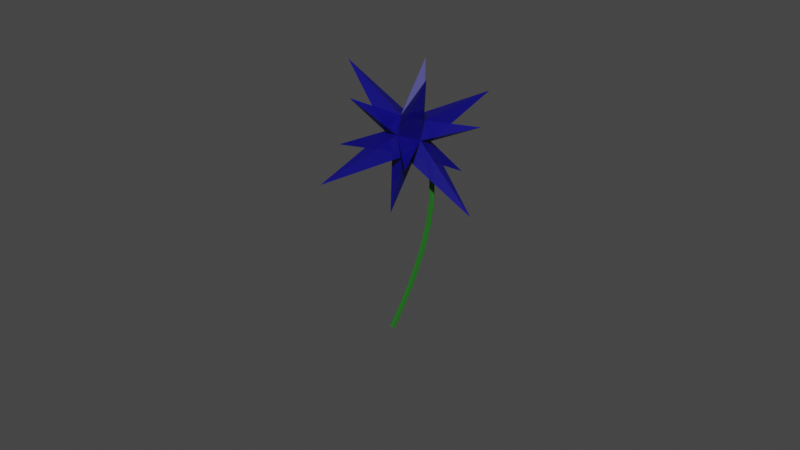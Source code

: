 # Source: Starry_Night_Flower.blend  (saved by Blender 2.93.21; exported with 4.5.12 LTS)
import bpy
from mathutils import Matrix  # noqa: F401  (used for matrix-valued properties, if any)

bpy.ops.wm.read_factory_settings(use_empty=True)
scene = bpy.context.scene
scene.name = 'Scene'

# ---- collections
col_collection = bpy.data.collections.new('Collection'); scene.collection.children.link(col_collection)

# ---- materials (node trees are filled in below, after node groups)
mat_stem = bpy.data.materials.new('Stem')
mat_stem.use_transparent_shadow = False
mat_flower = bpy.data.materials.new('Flower')
mat_flower.use_transparent_shadow = False
mat_sun = bpy.data.materials.new('Sun')
mat_sun.use_transparent_shadow = False

# ---- material node trees
mat_stem.use_nodes = True; mat_stem.node_tree.nodes.clear()
_N = mat_stem.node_tree.nodes; _L = mat_stem.node_tree.links
n0 = _N.new('ShaderNodeBsdfPrincipled'); n0.name = 'Principled BSDF'; n0.location = (10, 300)
n0.distribution = 'GGX'
n0.subsurface_method = 'BURLEY'
n0.inputs[0].default_value = (0.01371, 0.1457, 0.01156, 1.0)
n0.inputs[3].default_value = 1.45
n0.inputs[27].default_value = (0.0, 0.0, 0.0, 1.0)
n0.inputs[28].default_value = 1.0
n1 = _N.new('ShaderNodeOutputMaterial'); n1.name = 'Material Output'; n1.location = (300, 300)
_L.new(n0.outputs[0], n1.inputs[0])
n1.is_active_output = True
mat_flower.use_nodes = True; mat_flower.node_tree.nodes.clear()
_N = mat_flower.node_tree.nodes; _L = mat_flower.node_tree.links
n0 = _N.new('ShaderNodeBsdfPrincipled'); n0.name = 'Principled BSDF'; n0.location = (10, 300)
n0.distribution = 'GGX'
n0.subsurface_method = 'BURLEY'
n0.inputs[0].default_value = (0.001921, 0.0, 0.2203, 1.0)
n0.inputs[3].default_value = 1.45
n0.inputs[4].default_value = 0.8304
n0.inputs[27].default_value = (0.0, 0.0, 0.0, 1.0)
n0.inputs[28].default_value = 1.0
n1 = _N.new('ShaderNodeOutputMaterial'); n1.name = 'Material Output'; n1.location = (300, 300)
_L.new(n0.outputs[0], n1.inputs[0])
n1.is_active_output = True
mat_sun.use_nodes = True; mat_sun.node_tree.nodes.clear()
_N = mat_sun.node_tree.nodes; _L = mat_sun.node_tree.links
n0 = _N.new('ShaderNodeBsdfPrincipled'); n0.name = 'Principled BSDF'; n0.location = (10, 300)
n0.distribution = 'GGX'
n0.subsurface_method = 'BURLEY'
n0.inputs[0].default_value = (1.0, 0.6881, 0.0, 1.0)
n0.inputs[3].default_value = 1.45
n0.inputs[27].default_value = (0.0, 0.0, 0.0, 1.0)
n0.inputs[28].default_value = 1.0
n1 = _N.new('ShaderNodeOutputMaterial'); n1.name = 'Material Output'; n1.location = (300, 300)
_L.new(n0.outputs[0], n1.inputs[0])
n1.is_active_output = True

# ---- world
world_world = bpy.data.worlds.new('World'); scene.world = world_world
world_world.use_nodes = True; world_world.node_tree.nodes.clear()
_N = world_world.node_tree.nodes; _L = world_world.node_tree.links
n0 = _N.new('ShaderNodeOutputWorld'); n0.name = 'World Output'; n0.location = (300, 300)
n1 = _N.new('ShaderNodeBackground'); n1.name = 'Background'; n1.location = (10, 300)
n1.inputs[0].default_value = (0.05088, 0.05088, 0.05088, 1.0)
_L.new(n1.outputs[0], n0.inputs[0])
n0.is_active_output = True
world_world.color = (0.05088, 0.05088, 0.05088)
world_world.use_sun_shadow = False
world_world.sun_shadow_jitter_overblur = 0.0

# ---- meshes
me_cube_001 = bpy.data.meshes.new('Cube.001')
me_cube_001.from_pydata([(2.386, 0.6941, 1.662), (2.386, 0.6941, 3.662), (2.386, 2.694, 1.662), (2.386, 2.694, 3.662), (4.386, 0.6941, 1.662), (4.386, 0.6941, 3.662), (4.386, 2.694, 1.662), (4.386, 2.694, 3.662), (3.024, 1.694, 2.301), (3.024, 1.333, 2.662), (3.024, 1.694, 3.023), (3.024, 2.055, 2.662), (3.386, 2.055, 2.301), (3.386, 2.055, 3.023), (3.747, 2.055, 2.662), (3.747, 1.694, 2.301), (3.747, 1.694, 3.023), (3.747, 1.333, 2.662), (3.386, 1.333, 2.301), (3.386, 1.333, 3.023), (3.386, 1.694, 4.954), (3.386, 1.694, 0.3709), (3.386, -0.5974, 2.662), (5.677, 1.694, 2.662), (3.386, 3.985, 2.662), (1.094, 1.694, 2.662)], [], [(25, 10, 11), (24, 13, 14), (23, 16, 17), (22, 19, 9), (21, 15, 18), (20, 10, 19), (16, 20, 19), (7, 13, 16), (13, 3, 10), (8, 21, 18), (2, 12, 8), (12, 6, 15), (18, 22, 9), (4, 17, 18), (17, 5, 19), (15, 23, 17), (6, 14, 15), (14, 7, 16), (12, 24, 14), (2, 11, 12), (11, 3, 13), (8, 25, 11), (0, 9, 8), (9, 1, 10), (19, 10, 1), (19, 5, 16), (16, 13, 20), (10, 20, 13), (9, 0, 18), (18, 17, 22), (9, 19, 1), (19, 22, 17), (8, 9, 25), (10, 25, 9), (11, 10, 3), (11, 2, 8), (14, 6, 12), (12, 11, 24), (13, 24, 11), (14, 13, 7), (17, 16, 5), (15, 14, 23), (16, 23, 14), (17, 4, 15), (18, 0, 8), (8, 12, 21), (18, 15, 4), (15, 21, 12)])
_uv = me_cube_001.uv_layers.new(name='UVMap')
_uv.uv.foreach_set('vector', [0.5, 0.125, 0.625, 0.125, 0.5, 0.25, 0.5, 0.375, 0.625, 0.375, 0.5, 0.5, 0.5, 0.625, 0.625, 0.625, 0.5, 0.75, 0.5, 0.875, 0.625, 0.875, 0.5, 1.0, 0.25, 0.625, 0.375, 0.625, 0.25, 0.75, 0.75, 0.625, 0.875, 0.625, 0.75, 0.75, 0.625, 0.625, 0.75, 0.625, 0.75, 0.75, 0.625, 0.5, 0.75, 0.5, 0.625, 0.625, 0.75, 0.5, 0.875, 0.5, 0.875, 0.625, 0.125, 0.625, 0.25, 0.625, 0.25, 0.75, 0.125, 0.5, 0.25, 0.5, 0.125, 0.625, 0.25, 0.5, 0.375, 0.5, 0.375, 0.625, 0.375, 0.875, 0.5, 0.875, 0.5, 1.0, 0.375, 0.75, 0.5, 0.75, 0.375, 0.875, 0.5, 0.75, 0.625, 0.75, 0.625, 0.875, 0.375, 0.625, 0.5, 0.625, 0.5, 0.75, 0.375, 0.5, 0.5, 0.5, 0.375, 0.625, 0.5, 0.5, 0.625, 0.5, 0.625, 0.625, 0.375, 0.375, 0.5, 0.375, 0.5, 0.5, 0.375, 0.25, 0.5, 0.25, 0.375, 0.375, 0.5, 0.25, 0.625, 0.25, 0.625, 0.375, 0.375, 0.125, 0.5, 0.125, 0.5, 0.25, 0.375, 0.0, 0.5, 0.0, 0.375, 0.125, 0.5, 0.0, 0.625, 0.0, 0.625, 0.125, 0.75, 0.75, 0.875, 0.625, 0.875, 0.75, 0.75, 0.75, 0.625, 0.75, 0.625, 0.625, 0.625, 0.625, 0.75, 0.5, 0.75, 0.625, 0.875, 0.625, 0.75, 0.625, 0.75, 0.5, 0.5, 1.0, 0.375, 1.0, 0.375, 0.875, 0.375, 0.875, 0.5, 0.75, 0.5, 0.875, 0.5, 1.0, 0.625, 0.875, 0.625, 1.0, 0.625, 0.875, 0.5, 0.875, 0.5, 0.75, 0.375, 0.125, 0.5, 0.0, 0.5, 0.125, 0.625, 0.125, 0.5, 0.125, 0.5, 0.0, 0.5, 0.25, 0.625, 0.125, 0.625, 0.25, 0.5, 0.25, 0.375, 0.25, 0.375, 0.125, 0.5, 0.5, 0.375, 0.5, 0.375, 0.375, 0.375, 0.375, 0.5, 0.25, 0.5, 0.375, 0.625, 0.375, 0.5, 0.375, 0.5, 0.25, 0.5, 0.5, 0.625, 0.375, 0.625, 0.5, 0.5, 0.75, 0.625, 0.625, 0.625, 0.75, 0.375, 0.625, 0.5, 0.5, 0.5, 0.625, 0.625, 0.625, 0.5, 0.625, 0.5, 0.5, 0.5, 0.75, 0.375, 0.75, 0.375, 0.625, 0.25, 0.75, 0.125, 0.75, 0.125, 0.625, 0.125, 0.625, 0.25, 0.5, 0.25, 0.625, 0.25, 0.75, 0.375, 0.625, 0.375, 0.75, 0.375, 0.625, 0.25, 0.625, 0.25, 0.5])
me_cube_001.materials.append(mat_flower)
me_cube_001.use_remesh_fix_poles = True
me_cube_001.use_remesh_preserve_attributes = False
me_cube_001.update()
me_sphere = bpy.data.meshes.new('Sphere')
me_sphere.from_pydata([(-9.67e-16, -2.027, -20.86), (-9.67e-16, -1.661, -21.23), (-9.67e-16, -1.527, -21.73), (-9.67e-16, -2.027, -22.6), (0.25, -2.094, -20.86), (0.433, -1.777, -21.23), (0.5, -1.661, -21.73), (0.433, -1.777, -22.23), (0.25, -2.094, -22.6), (0.433, -2.277, -20.86), (0.75, -2.094, -21.23), (0.866, -2.027, -21.73), (0.75, -2.094, -22.23), (0.433, -2.277, -22.6), (0.5, -2.527, -20.86), (0.866, -2.527, -21.23), (1.0, -2.527, -21.73), (0.866, -2.527, -22.23), (0.5, -2.527, -22.6), (0.433, -2.777, -20.86), (0.75, -2.96, -21.23), (0.866, -3.027, -21.73), (0.75, -2.96, -22.23), (0.433, -2.777, -22.6), (0.25, -2.96, -20.86), (0.433, -3.277, -21.23), (0.5, -3.393, -21.73), (0.433, -3.277, -22.23), (0.25, -2.96, -22.6), (-8.072e-15, -2.527, -20.73), (2.881e-08, -3.027, -20.86), (-1.589e-08, -3.393, -21.23), (1.391e-08, -3.527, -21.73), (-1.589e-08, -3.393, -22.23), (-1.589e-08, -3.027, -22.6), (-0.25, -2.96, -20.86), (-0.433, -3.277, -21.23), (-0.5, -3.393, -21.73), (-0.433, -3.277, -22.23), (-0.25, -2.96, -22.6), (-9.67e-16, -2.527, -22.73), (-0.433, -2.777, -20.86), (-0.75, -2.96, -21.23), (-0.866, -3.027, -21.73), (-0.75, -2.96, -22.23), (-0.433, -2.777, -22.6), (-0.5, -2.527, -20.86), (-0.866, -2.527, -21.23), (-1.0, -2.527, -21.73), (-0.866, -2.527, -22.23), (-0.5, -2.527, -22.6), (-0.433, -2.277, -20.86), (-0.75, -2.094, -21.23), (-0.866, -2.027, -21.73), (-0.75, -2.094, -22.23), (-0.433, -2.277, -22.6), (-0.25, -2.094, -20.86), (-0.433, -1.777, -21.23), (-0.5, -1.661, -21.73), (-0.433, -1.777, -22.23), (-0.25, -2.094, -22.6), (7.351e-08, -1.661, -22.23)], [], [(3, 61, 7, 8), (2, 1, 5, 6), (0, 29, 4), (40, 3, 8), (61, 2, 6, 7), (1, 0, 4, 5), (8, 7, 12, 13), (6, 5, 10, 11), (4, 29, 9), (40, 8, 13), (7, 6, 11, 12), (5, 4, 9, 10), (11, 10, 15, 16), (9, 29, 14), (40, 13, 18), (12, 11, 16, 17), (10, 9, 14, 15), (13, 12, 17, 18), (14, 29, 19), (40, 18, 23), (17, 16, 21, 22), (15, 14, 19, 20), (18, 17, 22, 23), (16, 15, 20, 21), (40, 23, 28), (22, 21, 26, 27), (20, 19, 24, 25), (23, 22, 27, 28), (21, 20, 25, 26), (19, 29, 24), (40, 28, 34), (27, 26, 32, 33), (25, 24, 30, 31), (28, 27, 33, 34), (26, 25, 31, 32), (24, 29, 30), (40, 34, 39), (33, 32, 37, 38), (31, 30, 35, 36), (34, 33, 38, 39), (32, 31, 36, 37), (30, 29, 35), (38, 37, 43, 44), (36, 35, 41, 42), (39, 38, 44, 45), (37, 36, 42, 43), (35, 29, 41), (40, 39, 45), (42, 41, 46, 47), (45, 44, 49, 50), (43, 42, 47, 48), (41, 29, 46), (40, 45, 50), (44, 43, 48, 49), (50, 49, 54, 55), (48, 47, 52, 53), (46, 29, 51), (40, 50, 55), (49, 48, 53, 54), (47, 46, 51, 52), (55, 54, 59, 60), (53, 52, 57, 58), (51, 29, 56), (40, 55, 60), (54, 53, 58, 59), (52, 51, 56, 57), (60, 59, 61, 3), (58, 57, 1, 2), (56, 29, 0), (40, 60, 3), (59, 58, 2, 61), (57, 56, 0, 1)])
_uv = me_sphere.uv_layers.new(name='UVMap')
_uv.uv.foreach_set('vector', [0.75, 0.1667, 0.75, 0.3333, 0.6667, 0.3333, 0.6667, 0.1667, 0.75, 0.5, 0.75, 0.6667, 0.6667, 0.6667, 0.6667, 0.5, 0.75, 0.8333, 0.7083, 1.0, 0.6667, 0.8333, 0.7083, 0.0, 0.75, 0.1667, 0.6667, 0.1667, 0.75, 0.3333, 0.75, 0.5, 0.6667, 0.5, 0.6667, 0.3333, 0.75, 0.6667, 0.75, 0.8333, 0.6667, 0.8333, 0.6667, 0.6667, 0.6667, 0.1667, 0.6667, 0.3333, 0.5833, 0.3333, 0.5833, 0.1667, 0.6667, 0.5, 0.6667, 0.6667, 0.5833, 0.6667, 0.5833, 0.5, 0.6667, 0.8333, 0.625, 1.0, 0.5833, 0.8333, 0.625, 0.0, 0.6667, 0.1667, 0.5833, 0.1667, 0.6667, 0.3333, 0.6667, 0.5, 0.5833, 0.5, 0.5833, 0.3333, 0.6667, 0.6667, 0.6667, 0.8333, 0.5833, 0.8333, 0.5833, 0.6667, 0.5833, 0.5, 0.5833, 0.6667, 0.5, 0.6667, 0.5, 0.5, 0.5833, 0.8333, 0.5417, 1.0, 0.5, 0.8333, 0.5417, 0.0, 0.5833, 0.1667, 0.5, 0.1667, 0.5833, 0.3333, 0.5833, 0.5, 0.5, 0.5, 0.5, 0.3333, 0.5833, 0.6667, 0.5833, 0.8333, 0.5, 0.8333, 0.5, 0.6667, 0.5833, 0.1667, 0.5833, 0.3333, 0.5, 0.3333, 0.5, 0.1667, 0.5, 0.8333, 0.4583, 1.0, 0.4167, 0.8333, 0.4583, 0.0, 0.5, 0.1667, 0.4167, 0.1667, 0.5, 0.3333, 0.5, 0.5, 0.4167, 0.5, 0.4167, 0.3333, 0.5, 0.6667, 0.5, 0.8333, 0.4167, 0.8333, 0.4167, 0.6667, 0.5, 0.1667, 0.5, 0.3333, 0.4167, 0.3333, 0.4167, 0.1667, 0.5, 0.5, 0.5, 0.6667, 0.4167, 0.6667, 0.4167, 0.5, 0.375, 0.0, 0.4167, 0.1667, 0.3333, 0.1667, 0.4167, 0.3333, 0.4167, 0.5, 0.3333, 0.5, 0.3333, 0.3333, 0.4167, 0.6667, 0.4167, 0.8333, 0.3333, 0.8333, 0.3333, 0.6667, 0.4167, 0.1667, 0.4167, 0.3333, 0.3333, 0.3333, 0.3333, 0.1667, 0.4167, 0.5, 0.4167, 0.6667, 0.3333, 0.6667, 0.3333, 0.5, 0.4167, 0.8333, 0.375, 1.0, 0.3333, 0.8333, 0.2917, 0.0, 0.3333, 0.1667, 0.25, 0.1667, 0.3333, 0.3333, 0.3333, 0.5, 0.25, 0.5, 0.25, 0.3333, 0.3333, 0.6667, 0.3333, 0.8333, 0.25, 0.8333, 0.25, 0.6667, 0.3333, 0.1667, 0.3333, 0.3333, 0.25, 0.3333, 0.25, 0.1667, 0.3333, 0.5, 0.3333, 0.6667, 0.25, 0.6667, 0.25, 0.5, 0.3333, 0.8333, 0.2917, 1.0, 0.25, 0.8333, 0.2083, 0.0, 0.25, 0.1667, 0.1667, 0.1667, 0.25, 0.3333, 0.25, 0.5, 0.1667, 0.5, 0.1667, 0.3333, 0.25, 0.6667, 0.25, 0.8333, 0.1667, 0.8333, 0.1667, 0.6667, 0.25, 0.1667, 0.25, 0.3333, 0.1667, 0.3333, 0.1667, 0.1667, 0.25, 0.5, 0.25, 0.6667, 0.1667, 0.6667, 0.1667, 0.5, 0.25, 0.8333, 0.2083, 1.0, 0.1667, 0.8333, 0.1667, 0.3333, 0.1667, 0.5, 0.08333, 0.5, 0.08333, 0.3333, 0.1667, 0.6667, 0.1667, 0.8333, 0.08333, 0.8333, 0.08333, 0.6667, 0.1667, 0.1667, 0.1667, 0.3333, 0.08333, 0.3333, 0.08333, 0.1667, 0.1667, 0.5, 0.1667, 0.6667, 0.08333, 0.6667, 0.08333, 0.5, 0.1667, 0.8333, 0.125, 1.0, 0.08333, 0.8333, 0.125, 0.0, 0.1667, 0.1667, 0.08333, 0.1667, 0.08333, 0.6667, 0.08333, 0.8333, 0.0, 0.8333, 0.0, 0.6667, 0.08333, 0.1667, 0.08333, 0.3333, 0.0, 0.3333, 0.0, 0.1667, 0.08333, 0.5, 0.08333, 0.6667, 0.0, 0.6667, 0.0, 0.5, 0.08333, 0.8333, 0.04167, 1.0, 0.0, 0.8333, 0.04167, 0.0, 0.08333, 0.1667, 0.0, 0.1667, 0.08333, 0.3333, 0.08333, 0.5, 0.0, 0.5, 0.0, 0.3333, 1.0, 0.1667, 1.0, 0.3333, 0.9167, 0.3333, 0.9167, 0.1667, 1.0, 0.5, 1.0, 0.6667, 0.9167, 0.6667, 0.9167, 0.5, 1.0, 0.8333, 0.9583, 1.0, 0.9167, 0.8333, 0.9583, 0.0, 1.0, 0.1667, 0.9167, 0.1667, 1.0, 0.3333, 1.0, 0.5, 0.9167, 0.5, 0.9167, 0.3333, 1.0, 0.6667, 1.0, 0.8333, 0.9167, 0.8333, 0.9167, 0.6667, 0.9167, 0.1667, 0.9167, 0.3333, 0.8333, 0.3333, 0.8333, 0.1667, 0.9167, 0.5, 0.9167, 0.6667, 0.8333, 0.6667, 0.8333, 0.5, 0.9167, 0.8333, 0.875, 1.0, 0.8333, 0.8333, 0.875, 0.0, 0.9167, 0.1667, 0.8333, 0.1667, 0.9167, 0.3333, 0.9167, 0.5, 0.8333, 0.5, 0.8333, 0.3333, 0.9167, 0.6667, 0.9167, 0.8333, 0.8333, 0.8333, 0.8333, 0.6667, 0.8333, 0.1667, 0.8333, 0.3333, 0.75, 0.3333, 0.75, 0.1667, 0.8333, 0.5, 0.8333, 0.6667, 0.75, 0.6667, 0.75, 0.5, 0.8333, 0.8333, 0.7917, 1.0, 0.75, 0.8333, 0.7917, 0.0, 0.8333, 0.1667, 0.75, 0.1667, 0.8333, 0.3333, 0.8333, 0.5, 0.75, 0.5, 0.75, 0.3333, 0.8333, 0.6667, 0.8333, 0.8333, 0.75, 0.8333, 0.75, 0.6667])
me_sphere.materials.append(mat_sun)
me_sphere.use_remesh_fix_poles = True
me_sphere.use_remesh_preserve_attributes = False
me_sphere.update()

# ---- curves / text
cu_beziercurve = bpy.data.curves.new('BezierCurve', 'CURVE')
cu_beziercurve.dimensions = '3D'
_sp = cu_beziercurve.splines.new('BEZIER'); _sp.bezier_points.add(1)
_sp.bezier_points.foreach_set('co', [6.364e-17, 0.1663, 1.43, 0.0, 0.0, 0.0])
_sp.bezier_points.foreach_set('handle_left', [-0.3183, -0.06279, 1.635, 0.0, 0.0, 0.0])
_sp.bezier_points.foreach_set('handle_right', [0.3531, 0.4204, 1.203, 0.0, 0.0, 0.0])
for _p, _l, _r in zip(_sp.bezier_points, ['ALIGNED', 'ALIGNED'], ['ALIGNED', 'ALIGNED']): _p.handle_left_type = _l; _p.handle_right_type = _r
_sp.order_u = 0
_sp.order_v = 0
_sp.use_smooth = False
cu_beziercurve.materials.append(mat_stem)
cu_beziercurve.use_path = True
cu_beziercurve.bevel_resolution = 1
cu_beziercurve.bevel_depth = 0.02
cu_beziercurve.fill_mode = 'FULL'

# ---- objects
ob_stem = bpy.data.objects.new('Stem', cu_beziercurve)
ob_cube = bpy.data.objects.new('Cube', me_cube_001)
ob_sphere = bpy.data.objects.new('Sphere', me_sphere)

# ---- transforms, parenting, visibility, modifiers, constraints
ob_stem.location = (1.568e-08, -3.919e-09, 3.136e-08)
ob_stem.scale = (0.2109, 0.2109, 0.2109)
ob_cube.location = (2.825e-08, -7.062e-09, 5.65e-08)
ob_cube.rotation_euler = (0.4293, -0.8936, -0.6293)
ob_cube.scale = (0.06562, 0.06562, 0.06562)
ob_sphere.location = (1.568e-08, -3.919e-09, 3.136e-08)
ob_sphere.scale = (-0.01388, -0.01388, -0.01388)

# ---- collection membership
col_collection.objects.link(ob_stem)
col_collection.objects.link(ob_cube)
col_collection.objects.link(ob_sphere)

# ---- scene / render settings (as saved in the file)
scene.frame_start = 1; scene.frame_end = 250; scene.frame_set(1)
scene.render.engine = 'BLENDER_EEVEE_NEXT'
scene.cycles.use_denoising = False
scene.cycles.samples = 128
scene.cycles.sampling_pattern = 'TABULATED_SOBOL'
scene.cycles.use_adaptive_sampling = False
scene.cycles.use_light_tree = False
scene.view_settings.view_transform = 'Filmic'
bpy.context.view_layer.update()

# ---- added for rendering (the .blend has no active camera and no usable light): camera, sun
cam_auto = bpy.data.cameras.new('AutoCamera')
cam_auto.lens = 50.0
cam_auto.sensor_width = 36.0
cam_auto.clip_end = 1000.0
ob_auto_camera = bpy.data.objects.new('AutoCamera', cam_auto)
scene.collection.objects.link(ob_auto_camera)
ob_auto_camera.location = (0.92937, -1.09771, 0.909894)
ob_auto_camera.rotation_euler = (1.09748, -7.21219e-08, 0.694738)
scene.camera = ob_auto_camera
light_auto_sun = bpy.data.lights.new('AutoSun', 'SUN')
light_auto_sun.energy = 3.0
light_auto_sun.angle = 0.0523599
ob_auto_sun = bpy.data.objects.new('AutoSun', light_auto_sun)
scene.collection.objects.link(ob_auto_sun)
ob_auto_sun.rotation_euler = (0.872665, 0.174533, 0.523599)
bpy.context.view_layer.update()
